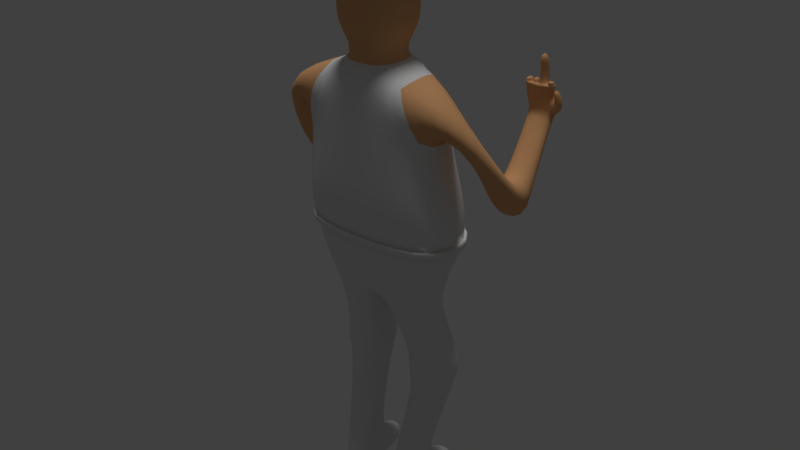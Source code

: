 # Source: Driver.blend  (saved by Blender 2.77.0; exported with 4.5.12 LTS)
import bpy
from mathutils import Matrix  # noqa: F401  (used for matrix-valued properties, if any)

bpy.ops.wm.read_factory_settings(use_empty=True)
scene = bpy.context.scene
scene.name = 'Scene'

# ---- collections
col_collection_1 = bpy.data.collections.new('Collection 1'); scene.collection.children.link(col_collection_1)

# ---- materials (node trees are filled in below, after node groups)
mat_material_001 = bpy.data.materials.new('Material.001')
mat_material_001.alpha_threshold = 0.0
mat_material_001.use_transparent_shadow = False
mat_material_001.roughness = 0.5
mat_material_001.specular_intensity = 0.0
mat_material_002 = bpy.data.materials.new('Material.002')
mat_material_002.alpha_threshold = 0.0
mat_material_002.use_transparent_shadow = False
mat_material_002.roughness = 0.5
mat_material_002.specular_intensity = 0.0
mat_face = bpy.data.materials.new('Face')
mat_face.alpha_threshold = 0.0
mat_face.use_transparent_shadow = False
mat_face.roughness = 0.5
mat_face.specular_intensity = 0.0
mat_skin = bpy.data.materials.new('Skin')
mat_skin.alpha_threshold = 0.0
mat_skin.use_transparent_shadow = False
mat_skin.diffuse_color = (0.8, 0.4252, 0.1952, 1.0)
mat_skin.roughness = 0.5
mat_skin.specular_intensity = 0.0

# ---- material node trees

# ---- world
world_world = bpy.data.worlds.new('World'); scene.world = world_world
world_world.color = (0.05088, 0.05088, 0.05088)
world_world.use_sun_shadow = False
world_world.sun_shadow_jitter_overblur = 0.0
world_world.cycles.sampling_method = 'MANUAL'

# ---- lights
light_hemi = bpy.data.lights.new('Hemi', 'SUN')
light_hemi.transmission_factor = 0.0
light_hemi.angle = 0.1993
light_hemi.energy = 1.0
light_hemi.shadow_buffer_clip_start = 0.5
light_hemi.shadow_soft_size = 0.1
light_hemi.shadow_cascade_max_distance = 1000.0

# ---- meshes
me_cube_001 = bpy.data.meshes.new('Cube.001')
me_cube_001.from_pydata([(-1.371, -0.4725, -0.2164), (-1.0, -0.4725, 1.0), (-1.126, 0.84, -0.2164), (-1.0, 0.4725, 1.0), (-1.065, 0.9155, -0.9196), (-1.31, -0.3867, -0.7813), (-0.8944, 0.6417, -1.386), (-1.14, -0.2931, -1.248), (-0.9319, 0.6492, -1.617), (-0.9319, -0.2435, -1.617), (-0.8004, 0.5824, -1.9), (-0.8004, -0.1483, -1.9), (-0.08681, 0.7012, -1.9), (-0.08681, -0.2671, -1.9), (-0.9885, 0.8067, -2.71), (-0.9885, 0.1953, -2.71), (-0.2748, 0.9255, -2.71), (-0.2748, 0.07649, -2.71), (-1.05, 0.8598, -2.954), (-1.05, 0.1421, -2.954), (-0.2128, 0.9992, -2.954), (-0.2128, 0.002712, -2.954), (-0.3333, 0.1461, -3.33), (-0.3333, 0.8559, -3.33), (-0.93, 0.7566, -3.33), (-0.93, 0.2454, -3.33), (-0.1887, -0.2891, -4.828), (-0.1887, 0.3174, -4.71), (-0.6985, 0.2326, -4.71), (-0.6985, -0.2042, -4.828), (-0.1887, -0.2891, -5.18), (-0.1887, 0.3174, -5.18), (-0.6985, 0.2326, -5.18), (-0.6985, -0.2042, -5.18), (-0.3489, 1.073, -4.814), (-0.7539, 0.9886, -4.814), (-0.3489, 1.073, -5.18), (-0.7539, 0.9886, -5.18), (-0.6087, -0.4725, 1.67), (-0.6087, 0.4725, 1.67), (-1.091, 0.2802, 1.438), (-1.58, -0.2802, 1.438), (-1.091, 0.2802, 0.9103), (-1.58, -0.2802, 0.9103), (-0.3428, -0.3149, 1.939), (-0.3428, 0.3149, 1.939), (-0.4568, -0.4613, 2.867), (-0.4568, 0.4613, 2.867), (-0.5361, -0.4613, 2.364), (-0.5361, 0.4613, 2.364), (-1.516, 0.7482, 0.3616), (-1.966, 0.8136, 0.3071), (-1.442, 0.8054, -0.1749), (-1.893, 0.8708, -0.2294), (-1.494, 0.5714, 0.4082), (-2.047, 0.6516, 0.3413), (-1.404, 0.6415, -0.2497), (-1.957, 0.7217, -0.3166), (-1.563, 0.4161, 0.3144), (-2.004, 0.4802, 0.2609), (-1.491, 0.4722, -0.2117), (-1.933, 0.5363, -0.2652), (-0.3715, 0.3149, 1.804), (-0.3715, -0.3149, 1.804), (-0.3742, -0.3881, 2.1), (-0.3742, 0.4606, 2.1), (-1.322, -0.4033, -0.6716), (-1.077, 0.9009, -0.783), (-1.105, 0.9416, -0.9401), (-1.39, -0.4139, -0.7801), (-1.403, -0.4313, -0.6532), (-1.119, 0.9263, -0.7821), (-0.4568, -0.4613, 3.007), (-0.4568, 0.4613, 3.007), (-0.3603, -0.4613, 3.342), (-0.3603, 0.4613, 3.342), (-0.5249, 0.4613, 2.867), (-0.5249, 0.4613, 3.007), (-0.3502, 0.9411, 2.926), (-0.3502, 0.9411, 2.786), (-0.5249, -0.6211, 2.867), (-0.5249, -0.6211, 3.007), (1.371, -0.4725, -0.2164), (1.0, -0.4725, 1.0), (1.126, 0.84, -0.2164), (1.0, 0.4725, 1.0), (0.0, -0.6176, -0.2164), (0.0, -0.6176, 1.0), (0.0, 0.9851, -0.2164), (0.0, 0.6176, 1.0), (1.065, 0.9155, -0.9196), (1.31, -0.3867, -0.7813), (0.0, 1.134, -0.9196), (0.0, -0.5054, -0.7813), (0.8944, 0.6417, -1.386), (1.14, -0.2931, -1.248), (0.0, 0.8601, -1.386), (0.0, -0.4118, -1.248), (0.9319, 0.6492, -1.617), (0.9319, -0.2435, -1.617), (0.0, 0.768, -1.617), (0.0, -0.3622, -1.617), (0.8004, 0.5824, -1.9), (0.8004, -0.1483, -1.9), (0.08681, 0.7012, -1.9), (0.08681, -0.2671, -1.9), (1.003, 0.7632, -2.718), (1.003, 0.1518, -2.718), (0.2889, 0.882, -2.718), (0.2889, 0.03299, -2.718), (1.065, 0.8163, -2.963), (1.065, 0.09862, -2.963), (0.2269, 0.9557, -2.963), (0.2269, -0.04079, -2.963), (0.3474, 0.1026, -3.338), (0.3474, 0.8124, -3.338), (0.9441, 0.7131, -3.338), (0.9441, 0.2019, -3.338), (0.1887, -0.2891, -4.828), (0.1887, 0.3174, -4.71), (0.6985, 0.2326, -4.71), (0.6985, -0.2042, -4.828), (0.1887, -0.2891, -5.18), (0.1887, 0.3174, -5.18), (0.6985, 0.2326, -5.18), (0.6985, -0.2042, -5.18), (0.3489, 1.073, -4.814), (0.7539, 0.9886, -4.814), (0.3489, 1.073, -5.18), (0.7539, 0.9886, -5.18), (0.6087, -0.4725, 1.67), (0.6087, 0.4725, 1.67), (0.0, 0.6176, 1.67), (0.0, -0.6176, 1.67), (1.58, -0.2802, 0.9103), (1.091, 0.2802, 0.9103), (1.58, -0.2802, 1.438), (1.091, 0.2802, 1.438), (0.3428, -0.3149, 1.939), (0.3428, 0.3149, 1.939), (0.0, 0.4117, 1.939), (0.0, -0.4117, 1.939), (0.4568, -0.4613, 2.867), (0.4568, 0.4613, 2.867), (0.0, 0.603, 2.867), (0.0, -0.603, 2.867), (0.0, -0.603, 2.364), (0.5361, -0.4613, 2.364), (0.5361, 0.4613, 2.364), (0.0, 0.603, 2.364), (1.933, 0.5363, -0.2652), (1.491, 0.4722, -0.2117), (2.004, 0.4802, 0.2609), (1.563, 0.4161, 0.3144), (1.957, 0.7217, -0.3166), (1.404, 0.6415, -0.2497), (2.047, 0.6516, 0.3413), (1.494, 0.5714, 0.4082), (1.893, 0.8708, -0.2294), (1.442, 0.8054, -0.1749), (1.966, 0.8136, 0.3071), (1.516, 0.7482, 0.3616), (1.783, 1.573, 0.9625), (1.388, 1.593, 0.9235), (1.783, 1.426, 0.9845), (1.388, 1.404, 0.9505), (1.807, 1.576, 1.037), (1.382, 1.595, 1.003), (1.808, 1.429, 1.063), (1.382, 1.407, 1.03), (1.818, 1.579, 1.145), (1.321, 1.599, 1.131), (1.818, 1.432, 1.167), (1.321, 1.411, 1.158), (1.692, 1.534, 1.363), (1.542, 1.538, 1.357), (1.692, 1.423, 1.371), (1.542, 1.414, 1.366), (0.3715, 0.3149, 1.804), (0.0, 0.4117, 1.804), (0.0, -0.4117, 1.804), (0.3715, -0.3149, 1.804), (0.0, -0.5074, 2.1), (0.3742, -0.3881, 2.1), (0.0, 0.5798, 2.1), (0.3742, 0.4606, 2.1), (1.322, -0.4033, -0.6716), (0.0, -0.5272, -0.6716), (0.0, 1.105, -0.783), (1.077, 0.9009, -0.783), (1.105, 0.9416, -0.9401), (1.39, -0.4139, -0.7801), (0.0, 1.169, -0.9401), (0.0, -0.5376, -0.7801), (1.403, -0.4313, -0.6532), (1.119, 0.9263, -0.7821), (0.0, -0.5603, -0.6532), (0.0, 1.139, -0.7821), (0.4568, -0.4613, 3.007), (0.4568, 0.4613, 3.007), (0.0, 0.603, 3.007), (0.0, -0.603, 3.007), (0.0, 1.083, 2.786), (0.0, -0.7628, 2.867), (0.0, 1.083, 2.926), (0.3603, -0.4613, 3.342), (0.3603, 0.4613, 3.342), (0.0, 0.603, 3.466), (0.0, -0.603, 3.466), (0.5249, 0.4613, 2.867), (0.5249, 0.4613, 3.007), (0.3502, 0.9411, 2.926), (0.3502, 0.9411, 2.786), (0.0, -0.7628, 3.007), (0.5249, -0.6211, 2.867), (0.5249, -0.6211, 3.007), (1.777, 1.543, 1.358), (1.348, 1.546, 1.35), (1.777, 1.406, 1.377), (1.348, 1.395, 1.371), (1.652, 1.541, 1.813), (1.538, 1.542, 1.808), (1.652, 1.404, 1.801), (1.538, 1.405, 1.796), (1.669, 1.577, 1.529), (1.662, 1.576, 1.573), (1.662, 1.431, 1.551), (1.669, 1.43, 1.531), (1.547, 1.577, 1.528), (1.54, 1.576, 1.572), (1.547, 1.43, 1.53), (1.54, 1.431, 1.55), (1.459, 1.543, 1.354), (1.459, 1.419, 1.369), (1.797, 1.565, 1.355), (1.797, 1.377, 1.382), (1.671, 1.552, 1.361), (1.671, 1.415, 1.373), (1.778, 1.518, 1.434), (1.778, 1.382, 1.454), (1.693, 1.509, 1.439), (1.693, 1.398, 1.447), (1.557, 1.415, 1.367), (1.557, 1.552, 1.356), (1.441, 1.542, 1.353), (1.441, 1.425, 1.369), (1.541, 1.412, 1.446), (1.541, 1.536, 1.438), (1.458, 1.541, 1.434), (1.458, 1.417, 1.449), (1.33, 1.377, 1.374), (1.33, 1.565, 1.347), (1.346, 1.4, 1.443), (1.346, 1.551, 1.422), (1.44, 1.43, 1.441), (1.44, 1.547, 1.425), (1.776, 1.593, 0.9404), (1.776, 1.405, 0.9673), (1.808, 1.408, 1.064), (1.808, 1.596, 1.037), (1.82, 1.6, 1.163), (1.82, 1.412, 1.19), (1.879, 1.575, 1.03), (1.879, 1.428, 1.056), (1.801, 1.573, 0.9555), (1.801, 1.425, 0.9775), (1.889, 1.578, 1.138), (1.889, 1.431, 1.16), (1.782, 1.539, 1.324), (1.782, 1.392, 1.346), (1.853, 1.538, 1.317), (1.853, 1.391, 1.339), (-1.783, 1.573, 0.9625), (-1.388, 1.593, 0.9235), (-1.783, 1.426, 0.9845), (-1.388, 1.404, 0.9505), (-1.807, 1.576, 1.037), (-1.382, 1.595, 1.003), (-1.808, 1.429, 1.063), (-1.382, 1.407, 1.03), (-1.818, 1.579, 1.145), (-1.321, 1.599, 1.131), (-1.818, 1.432, 1.167), (-1.321, 1.411, 1.158), (-1.692, 1.534, 1.363), (-1.542, 1.538, 1.357), (-1.692, 1.423, 1.371), (-1.542, 1.414, 1.366), (-1.777, 1.543, 1.358), (-1.348, 1.546, 1.35), (-1.777, 1.406, 1.377), (-1.348, 1.395, 1.371), (-1.652, 1.541, 1.813), (-1.538, 1.542, 1.808), (-1.652, 1.404, 1.801), (-1.538, 1.405, 1.796), (-1.669, 1.577, 1.529), (-1.662, 1.576, 1.573), (-1.662, 1.431, 1.551), (-1.669, 1.43, 1.531), (-1.547, 1.577, 1.528), (-1.54, 1.576, 1.572), (-1.547, 1.43, 1.53), (-1.54, 1.431, 1.55), (-1.459, 1.543, 1.354), (-1.459, 1.419, 1.369), (-1.797, 1.565, 1.355), (-1.797, 1.377, 1.382), (-1.671, 1.552, 1.361), (-1.671, 1.415, 1.373), (-1.778, 1.518, 1.434), (-1.778, 1.382, 1.454), (-1.693, 1.509, 1.439), (-1.693, 1.398, 1.447), (-1.557, 1.415, 1.367), (-1.557, 1.552, 1.356), (-1.441, 1.542, 1.353), (-1.441, 1.425, 1.369), (-1.541, 1.412, 1.446), (-1.541, 1.536, 1.438), (-1.458, 1.541, 1.434), (-1.458, 1.417, 1.449), (-1.33, 1.377, 1.374), (-1.33, 1.565, 1.347), (-1.346, 1.4, 1.443), (-1.346, 1.551, 1.422), (-1.44, 1.43, 1.441), (-1.44, 1.547, 1.425), (-1.776, 1.593, 0.9404), (-1.776, 1.405, 0.9673), (-1.808, 1.408, 1.064), (-1.808, 1.596, 1.037), (-1.82, 1.6, 1.163), (-1.82, 1.412, 1.19), (-1.879, 1.575, 1.03), (-1.879, 1.428, 1.056), (-1.801, 1.573, 0.9555), (-1.801, 1.425, 0.9775), (-1.889, 1.578, 1.138), (-1.889, 1.431, 1.16), (-1.782, 1.539, 1.324), (-1.782, 1.392, 1.346), (-1.853, 1.538, 1.317), (-1.853, 1.391, 1.339)], [], [(1, 3, 2, 0), (3, 89, 88, 2), (87, 1, 0, 86), (66, 67, 71, 70), (4, 92, 96, 6), (17, 15, 19, 21), (5, 93, 193, 69), (15, 14, 18, 19), (19, 18, 24, 25), (5, 4, 6, 7), (93, 5, 7, 97), (101, 9, 11, 13), (7, 6, 8, 9), (97, 7, 9, 101), (6, 96, 100, 8), (12, 13, 17, 16), (8, 100, 12, 10), (100, 101, 13, 12), (9, 8, 10, 11), (16, 17, 21, 20), (11, 10, 14, 15), (13, 11, 15, 17), (10, 12, 16, 14), (14, 16, 20, 18), (23, 22, 26, 27), (20, 21, 22, 23), (18, 20, 23, 24), (21, 19, 25, 22), (26, 29, 33, 30), (22, 25, 29, 26), (24, 23, 27, 28), (25, 24, 28, 29), (33, 32, 31, 30), (27, 31, 36, 34), (29, 28, 32, 33), (27, 26, 30, 31), (35, 34, 36, 37), (28, 27, 34, 35), (32, 28, 35, 37), (31, 32, 37, 36), (179, 62, 45, 140), (40, 42, 60, 58), (1, 87, 133, 38), (89, 3, 39, 132), (42, 43, 61, 60), (58, 60, 56, 54), (43, 41, 59, 61), (48, 146, 145, 46), (62, 63, 44, 45), (63, 180, 141, 44), (149, 49, 47, 144), (65, 64, 48, 49), (49, 48, 46, 47), (184, 65, 49, 149), (64, 182, 146, 48), (54, 56, 52, 50), (56, 57, 53, 52), (57, 55, 51, 53), (329, 328, 53, 51), (60, 61, 57, 56), (61, 59, 55, 57), (59, 58, 54, 55), (55, 54, 50, 51), (41, 40, 58, 59), (38, 133, 180, 63), (39, 38, 63, 62), (132, 39, 62, 179), (44, 141, 182, 64), (140, 45, 65, 184), (45, 44, 64, 65), (2, 88, 188, 67), (0, 2, 67, 66), (86, 0, 66, 187), (196, 70, 69, 193), (70, 71, 68, 69), (71, 197, 192, 68), (92, 4, 68, 192), (187, 66, 70, 196), (67, 188, 197, 71), (4, 5, 69, 68), (72, 201, 208, 74), (204, 78, 77, 73, 200), (47, 76, 79, 202, 144), (213, 81, 80, 203), (76, 80, 81, 77), (208, 207, 75, 74), (200, 73, 75, 207), (73, 72, 74, 75), (76, 77, 78, 79), (203, 80, 76, 47, 46, 145), (77, 81, 72, 73), (202, 79, 78, 204), (72, 81, 213, 201), (83, 82, 84, 85), (85, 84, 88, 89), (87, 86, 82, 83), (186, 194, 195, 189), (134, 150, 152, 136), (90, 94, 96, 92), (109, 113, 111, 107), (91, 191, 193, 93), (107, 111, 110, 106), (111, 117, 116, 110), (91, 95, 94, 90), (93, 97, 95, 91), (101, 105, 103, 99), (95, 99, 98, 94), (97, 101, 99, 95), (94, 98, 100, 96), (104, 108, 109, 105), (98, 102, 104, 100), (100, 104, 105, 101), (99, 103, 102, 98), (108, 112, 113, 109), (103, 107, 106, 102), (105, 109, 107, 103), (102, 106, 108, 104), (106, 110, 112, 108), (115, 119, 118, 114), (112, 115, 114, 113), (110, 116, 115, 112), (113, 114, 117, 111), (118, 122, 125, 121), (114, 118, 121, 117), (116, 120, 119, 115), (117, 121, 120, 116), (125, 122, 123, 124), (119, 126, 128, 123), (121, 125, 124, 120), (119, 123, 122, 118), (127, 129, 128, 126), (120, 127, 126, 119), (124, 129, 127, 120), (123, 128, 129, 124), (179, 140, 139, 178), (83, 134, 136, 130), (83, 130, 133, 87), (89, 132, 131, 85), (85, 135, 134, 83), (130, 136, 137, 131), (131, 137, 135, 85), (147, 142, 145, 146), (178, 139, 138, 181), (181, 138, 141, 180), (149, 144, 143, 148), (185, 148, 147, 183), (148, 143, 142, 147), (184, 149, 148, 185), (183, 147, 146, 182), (153, 157, 155, 151), (135, 151, 150, 134), (137, 153, 151, 135), (136, 152, 153, 137), (156, 160, 161, 157), (152, 156, 157, 153), (150, 154, 156, 152), (151, 155, 154, 150), (158, 256, 257, 160), (154, 158, 160, 156), (155, 159, 158, 154), (157, 161, 159, 155), (165, 169, 167, 163), (159, 163, 256, 158), (161, 165, 163, 159), (160, 257, 165, 161), (162, 166, 262, 264), (257, 258, 169, 165), (172, 168, 263, 267), (163, 167, 259, 256), (260, 234, 235, 261), (167, 171, 260, 259), (169, 173, 171, 167), (258, 261, 173, 169), (226, 225, 220, 222), (171, 251, 234, 260), (173, 250, 251, 171), (261, 235, 250, 173), (130, 181, 180, 133), (131, 178, 181, 130), (132, 179, 178, 131), (138, 183, 182, 141), (140, 184, 185, 139), (139, 185, 183, 138), (84, 189, 188, 88), (82, 186, 189, 84), (86, 187, 186, 82), (196, 193, 191, 194), (194, 191, 190, 195), (195, 190, 192, 197), (92, 192, 190, 90), (187, 196, 194, 186), (189, 195, 197, 188), (90, 190, 191, 91), (198, 205, 208, 201), (204, 200, 199, 210, 211), (143, 144, 202, 212, 209), (213, 203, 214, 215), (209, 210, 215, 214), (208, 205, 206, 207), (200, 207, 206, 199), (199, 206, 205, 198), (209, 212, 211, 210), (203, 145, 142, 143, 209, 214), (210, 199, 198, 215), (202, 204, 211, 212), (198, 201, 213, 215), (244, 245, 233, 232), (216, 174, 240, 238), (217, 219, 252, 253), (221, 223, 222, 220), (225, 229, 221, 220), (229, 231, 223, 221), (231, 226, 222, 223), (242, 237, 227, 230), (230, 227, 226, 231), (243, 242, 230, 228), (228, 230, 231, 229), (236, 243, 228, 224), (224, 228, 229, 225), (237, 236, 224, 227), (227, 224, 225, 226), (38, 41, 43, 1), (39, 40, 41, 38), (3, 42, 40, 39), (3, 1, 43, 42), (232, 233, 249, 248), (216, 218, 235, 234), (176, 174, 236, 237), (240, 241, 239, 238), (245, 219, 250, 233), (176, 218, 239, 241), (174, 176, 241, 240), (218, 216, 238, 239), (175, 177, 242, 243), (174, 216, 234, 236), (246, 247, 248, 249), (175, 232, 248, 247), (233, 177, 246, 249), (177, 175, 247, 246), (219, 217, 251, 250), (254, 255, 253, 252), (245, 244, 255, 254), (219, 245, 254, 252), (244, 217, 253, 255), (162, 164, 257, 256), (164, 168, 258, 257), (166, 162, 256, 259), (172, 170, 260, 261), (168, 172, 261, 258), (170, 166, 259, 260), (262, 266, 267, 263), (264, 262, 263, 265), (164, 162, 264, 265), (166, 170, 266, 262), (267, 266, 270, 271), (168, 164, 265, 263), (268, 269, 271, 270), (170, 172, 269, 268), (266, 170, 268, 270), (172, 267, 271, 269), (236, 234, 251, 232, 175, 243), (232, 251, 217, 244), (233, 250, 235, 237, 242, 177), (237, 235, 218, 176), (275, 273, 277, 279), (272, 336, 334, 276), (329, 275, 279, 330), (282, 339, 335, 278), (273, 328, 331, 277), (332, 333, 307, 306), (277, 331, 332, 281), (279, 277, 281, 283), (330, 279, 283, 333), (298, 294, 292, 297), (281, 332, 306, 323), (283, 281, 323, 322), (333, 283, 322, 307), (316, 304, 305, 317), (288, 310, 312, 284), (289, 325, 324, 291), (293, 292, 294, 295), (297, 292, 293, 301), (301, 293, 295, 303), (303, 295, 294, 298), (314, 302, 299, 309), (302, 303, 298, 299), (315, 300, 302, 314), (300, 301, 303, 302), (308, 296, 300, 315), (296, 297, 301, 300), (309, 299, 296, 308), (299, 298, 297, 296), (304, 320, 321, 305), (288, 306, 307, 290), (286, 309, 308, 284), (312, 310, 311, 313), (317, 305, 322, 291), (286, 313, 311, 290), (284, 312, 313, 286), (290, 311, 310, 288), (285, 315, 314, 287), (284, 308, 306, 288), (318, 321, 320, 319), (285, 319, 320, 304), (305, 321, 318, 287), (287, 318, 319, 285), (291, 322, 323, 289), (326, 324, 325, 327), (317, 326, 327, 316), (291, 324, 326, 317), (316, 327, 325, 289), (272, 328, 329, 274), (274, 329, 330, 278), (276, 331, 328, 272), (282, 333, 332, 280), (278, 330, 333, 282), (280, 332, 331, 276), (334, 335, 339, 338), (336, 337, 335, 334), (274, 337, 336, 272), (276, 334, 338, 280), (339, 343, 342, 338), (278, 335, 337, 274), (340, 342, 343, 341), (280, 340, 341, 282), (338, 342, 340, 280), (282, 341, 343, 339), (308, 315, 285, 304, 323, 306), (304, 316, 289, 323), (305, 287, 314, 309, 307, 322), (309, 286, 290, 307), (328, 273, 52, 53), (52, 273, 275, 50), (329, 51, 50, 275)])
me_cube_001.polygons.foreach_set('use_smooth', [True] * 334)
me_cube_001.polygons.foreach_set('material_index', [2, 2, 2, 0, 1, 1, 1, 1, 1, 1, 1, 1, 1, 1, 1, 1, 1, 1, 1, 1, 1, 1, 1, 1, 1, 1, 1, 1, 1, 1, 1, 1, 1, 1, 1, 1, 1, 1, 1, 1, 2, 3, 2, 2, 3, 3, 3, 3, 3, 3, 2, 3, 3, 2, 3, 3, 3, 3, 3, 3, 3, 3, 3, 3, 2, 2, 2, 3, 2, 3, 2, 2, 2, 0, 0, 0, 1, 0, 0, 1, 0, 0, 0, 0, 0, 0, 0, 0, 0, 0, 0, 0, 0, 2, 2, 2, 0, 3, 1, 1, 1, 1, 1, 1, 1, 1, 1, 1, 1, 1, 1, 1, 1, 1, 1, 1, 1, 1, 1, 1, 1, 1, 1, 1, 1, 1, 1, 1, 1, 1, 1, 1, 1, 1, 2, 3, 2, 2, 3, 3, 3, 3, 3, 3, 2, 3, 3, 2, 3, 3, 3, 3, 3, 3, 3, 3, 3, 3, 3, 3, 3, 3, 3, 3, 3, 3, 3, 3, 3, 3, 3, 3, 3, 3, 3, 3, 3, 2, 2, 2, 3, 2, 3, 2, 2, 2, 0, 0, 0, 1, 0, 0, 1, 0, 0, 0, 0, 0, 0, 0, 0, 0, 0, 0, 0, 0, 3, 3, 3, 3, 3, 3, 3, 3, 3, 3, 3, 3, 3, 3, 3, 3, 3, 3, 3, 3, 3, 3, 3, 3, 3, 3, 3, 3, 3, 3, 3, 3, 3, 3, 3, 3, 3, 3, 3, 3, 3, 3, 3, 3, 3, 3, 3, 3, 3, 3, 3, 3, 3, 3, 3, 3, 3, 3, 3, 3, 3, 3, 3, 3, 3, 3, 3, 3, 3, 3, 3, 3, 3, 3, 3, 3, 3, 3, 3, 3, 3, 3, 3, 3, 3, 3, 3, 3, 3, 3, 3, 3, 3, 3, 3, 3, 3, 3, 3, 3, 3, 3, 3, 3, 3, 3, 3, 3, 3, 3, 3, 3, 3, 3, 3, 3, 3, 3, 3, 3, 3, 3, 3, 3, 3, 3, 3, 3])
_k = {(4, 5): 1.0, (4, 92): 1.0, (5, 93): 1.0, (27, 28): 0.86667, (46, 47): 1.0, (47, 144): 1.0, (46, 145): 1.0, (67, 188): 1.0, (66, 67): 1.0, (66, 187): 1.0, (90, 91): 1.0, (90, 92): 1.0, (91, 93): 1.0, (119, 120): 0.86667, (142, 143): 1.0, (143, 144): 1.0, (142, 145): 1.0, (188, 189): 1.0, (186, 189): 1.0, (186, 187): 1.0}
me_cube_001.attributes.new('crease_edge', 'FLOAT', 'EDGE').data.foreach_set('value', [_k.get((min(e.vertices), max(e.vertices)), 0.0) for e in me_cube_001.edges])
_uv = me_cube_001.uv_layers.new(name='UVMap')
_uv.uv.foreach_set('vector', [0.8483, 0.3694, 0.7262, 0.3694, 0.6794, 0.1175, 0.8536, 0.1138, 1.03, 0.2657, 0.7878, 0.2638, 0.7862, 0.08069, 1.059, 0.08261, 0.7734, 0.2893, 0.613, 0.2884, 0.5535, 0.07227, 0.7734, 0.0732, -0.04784, 1.186, -0.8291, 1.1, -0.8291, 1.1, -0.04784, 1.186, -1.19, -0.6718, -0.4653, -0.6358, -0.5436, -0.3324, -1.158, -0.3634, -2.245, -0.8307, -2.728, -0.8299, -2.762, -0.9894, -2.195, -0.9903, -3.051, 0.7109, -2.176, 0.7043, -2.176, 0.7043, -3.051, 0.7109, -1.296, -0.799, -1.704, -0.8163, -1.732, -0.9771, -1.252, -0.9567, -1.252, -0.9567, -1.732, -0.9771, -1.653, -1.231, -1.312, -1.216, -1.294, 0.7615, -2.162, 0.6186, -1.905, 0.3089, -1.282, 0.4413, -2.176, 0.7043, -3.051, 0.7109, -2.939, 0.3983, -2.176, 0.3934, -2.176, 0.1478, -2.803, 0.1507, -2.728, -0.04452, -2.245, -0.04525, -1.282, 0.4413, -1.905, 0.3089, -1.79, 0.1623, -1.274, 0.1842, -2.176, 0.3934, -2.939, 0.3983, -2.803, 0.1507, -2.176, 0.1478, -1.158, -0.3634, -0.5436, -0.3324, -0.5958, -0.1844, -1.218, -0.2143, 0.9531, -2.146, 1.516, -2.2, 1.593, -1.416, 1.03, -1.362, -1.218, -0.2143, -0.5958, -0.1844, -0.6728, 0.0007311, -1.154, -0.02276, 0.8942, -2.333, 1.565, -2.397, 1.516, -2.2, 0.9531, -2.146, -1.274, 0.1842, -1.79, 0.1623, -1.739, -0.03183, -1.331, -0.01447, 1.03, -1.362, 1.593, -1.416, 1.661, -1.26, 0.9997, -1.197, -1.331, -0.01447, -1.739, -0.03183, -1.704, -0.8163, -1.296, -0.799, -2.245, -0.04525, -2.728, -0.04452, -2.728, -0.8299, -2.245, -0.8307, -1.154, -0.02276, -0.6728, 0.0007311, -0.7127, 0.7876, -1.194, 0.7641, -1.194, 0.7641, -0.7127, 0.7876, -0.6685, 0.9543, -1.233, 0.9267, 1.114, -0.9527, 1.585, -0.9977, 1.638, -0.08207, 1.228, -0.1223, 0.9997, -1.197, 1.661, -1.26, 1.585, -0.9977, 1.114, -0.9527, -1.233, 0.9267, -0.6685, 0.9543, -0.7833, 1.198, -1.185, 1.179, -2.195, -0.9903, -2.762, -0.9894, -2.696, -1.246, -2.291, -1.247, -2.326, -2.162, -2.672, -2.162, -2.672, -2.396, -2.326, -2.397, -2.291, -1.247, -2.696, -1.246, -2.672, -2.162, -2.326, -2.162, -1.185, 1.179, -0.7833, 1.198, -0.8626, 2.032, -1.206, 2.015, -1.312, -1.216, -1.653, -1.231, -1.592, -2.066, -1.297, -2.132, 0.7104, 0.1775, 0.6969, 0.4692, 0.354, 0.5101, 0.3728, 0.1051, 1.228, -0.1223, 1.259, 0.1903, 0.7496, 0.2428, 0.7258, -0.0008491, -1.297, -2.132, -1.592, -2.066, -1.578, -2.378, -1.286, -2.366, 1.228, -0.1223, 1.638, -0.08207, 1.661, 0.1518, 1.259, 0.1903, -1.299, 1.932, -1.299, 2.208, -1.544, 2.208, -1.544, 1.932, 1.515, 2.527, 1.17, 2.527, 1.197, 2.009, 1.472, 2.021, -1.578, -2.378, -1.592, -2.066, -2.093, -2.153, -2.082, -2.397, 0.354, 0.5101, 0.6969, 0.4692, 0.7104, 0.9756, 0.4375, 1.02, 0.7617, 0.4079, 0.8843, 0.4071, 0.8748, 0.4514, 0.7617, 0.4523, 0.447, 0.4725, 0.4949, 0.6308, 0.447, 0.9868, 0.3811, 0.8494, 0.613, 0.2884, 0.7734, 0.2893, 0.7734, 0.4084, 0.6758, 0.4075, 0.7878, 0.2638, 1.03, 0.2657, 0.9352, 0.364, 0.7874, 0.3621, 0.3758, 1.016, 0.5201, 1.052, 0.5201, 1.435, 0.396, 1.381, 0.7426, 0.5589, 0.7426, 0.7615, 0.6788, 0.7866, 0.6788, 0.5332, 0.4689, 0.2452, 0.5708, 0.2077, 0.5708, 0.3372, 0.4698, 0.3755, 0.5364, 0.2464, 0.2617, 0.2273, 0.2686, 0.0, 0.5036, 0.01911, 0.6099, 0.5024, 0.9264, 0.5024, 0.9264, 0.5663, 0.6099, 0.5663, 0.4531, 0.5187, 0.2628, 0.5057, 0.2647, 0.4451, 0.4405, 0.4582, 0.7617, 0.5945, 0.9386, 0.5933, 0.9125, 0.7596, 0.7617, 0.7609, 0.5368, 0.6414, 0.9632, 0.6414, 1.0, 0.761, 0.5364, 0.761, 0.5364, 0.761, 1.0, 0.761, 1.0, 1.0, 0.5364, 1.0, 0.7617, 0.5072, 0.8852, 0.5061, 0.9386, 0.5933, 0.7617, 0.5945, 0.4551, 0.3754, 0.2625, 0.3593, 0.2617, 0.2273, 0.5364, 0.2464, 1.189, 0.6111, 1.322, 0.4613, 1.349, 0.5086, 1.241, 0.6307, -0.2678, 1.446, -0.2678, 1.275, -0.225, 1.288, -0.225, 1.427, 0.9543, 0.2124, 0.9543, 0.452, 0.9032, 0.418, 0.9032, 0.2226, 0.815, 0.5324, 0.8751, 0.5113, 0.8751, 0.9979, 0.7725, 0.8232, 0.7444, 0.8079, 0.7444, 0.9786, 0.6788, 1.0, 0.6788, 0.7866, 0.03254, 0.8713, 0.1566, 0.7188, 0.22, 0.7438, 0.06488, 0.9346, 0.9687, 0.02104, 0.9687, 0.1909, 0.9032, 0.2124, 0.9032, 0.0, -0.4777, 1.446, -0.4777, 1.275, -0.4248, 1.29, -0.4248, 1.429, 0.7725, 0.5332, 0.5192, 0.4932, 0.6541, 0.05089, 0.7725, 0.0, 0.6758, 0.4075, 0.7734, 0.4084, 0.7734, 0.4309, 0.7139, 0.4303, 0.22, 0.3214, 0.5192, 0.3861, 0.4424, 0.4725, 0.243, 0.4294, 0.751, 0.2693, 0.871, 0.3591, 0.8242, 0.5092, 0.751, 0.4494, 0.4405, 0.4582, 0.2647, 0.4451, 0.2625, 0.3593, 0.4551, 0.3754, 0.7617, 0.4523, 0.8748, 0.4514, 0.8852, 0.5061, 0.7617, 0.5072, 0.6099, 0.5663, 0.9264, 0.5663, 0.9632, 0.6414, 0.5368, 0.6414, 1.059, 0.08261, 0.7862, 0.08069, 0.7858, -0.003931, 1.047, -0.001228, 0.8536, 0.1138, 0.6794, 0.1175, 0.6698, 0.001743, 0.8431, 0.02094, 0.7734, 0.0732, 0.5535, 0.07227, 0.5614, -0.009037, 0.7734, -0.008242, -0.8488, 1.136, -1.651, 1.141, -1.638, 0.9707, -0.8549, 0.9647, -0.04784, 1.186, -0.8291, 1.1, -0.8427, 0.8881, -0.06633, 1.016, 0.01404, -0.4768, 0.6737, -0.4446, 0.6744, -0.2334, 0.02673, -0.2655, -0.4653, -0.6358, -1.19, -0.6718, -1.19, -0.6718, -0.4653, -0.6358, -0.8488, 1.136, -1.651, 1.141, -1.651, 1.141, -0.8488, 1.136, 0.01404, -0.4768, 0.6737, -0.4446, 0.6737, -0.4446, 0.01404, -0.4768, -2.162, 0.6186, -1.294, 0.7615, -1.294, 0.7615, -2.162, 0.6186, 1.453, 1.996, 1.737, 1.998, 1.737, 1.998, 1.453, 1.996, 2.535, 0.5521, 2.808, 0.6372, 2.808, 0.6372, 2.808, 0.6372, 2.535, 0.5521, 1.693, 2.74, 1.693, 2.74, 1.693, 2.74, 1.407, 2.74, 1.407, 2.74, 1.737, 1.998, 1.453, 1.996, 1.453, 1.996, 1.737, 1.998, -0.29, 2.062, -0.8411, 2.062, -0.8411, 2.062, -0.29, 2.062, 2.535, 1.273, 2.535, 0.5521, 2.808, 0.6372, 2.808, 1.188, 2.535, 0.5521, 2.808, 0.6372, 2.808, 0.6372, 2.535, 0.5521, -0.29, 2.062, -0.8411, 2.062, -0.8411, 2.062, -0.29, 2.062, -0.29, 2.062, -0.29, 2.062, -0.29, 2.062, -0.29, 2.062, 1.737, 1.998, -0.8411, 2.062, -0.29, 2.062, -0.29, 2.062, 1.453, 1.996, 1.737, 1.998, -0.29, 2.062, -0.8411, 2.062, -0.8411, 2.062, -0.29, 2.062, 1.407, 2.74, 1.693, 2.74, 1.693, 2.74, 1.407, 2.74, -0.8411, 2.062, -0.8411, 2.062, 1.737, 1.998, 1.737, 1.998, 0.7373, 0.2882, 0.7313, 0.1455, 0.9259, 0.1475, 0.8737, 0.2882, 0.5473, 0.2657, 0.5154, 0.08261, 0.7862, 0.08069, 0.7878, 0.2638, 0.7734, 0.2893, 0.7734, 0.0732, 0.9934, 0.07227, 0.9338, 0.2884, -0.04784, 1.186, -0.04784, 1.186, -0.8291, 1.1, -0.8291, 1.1, -0.167, 1.271, -0.5118, 1.012, -0.3517, 1.034, -0.006936, 1.275, -1.19, -0.6718, -1.158, -0.3634, -0.5436, -0.3324, -0.4653, -0.6358, -2.245, -0.8307, -2.195, -0.9903, -2.762, -0.9894, -2.728, -0.8299, -3.051, 0.7109, -3.051, 0.7109, -2.176, 0.7043, -2.176, 0.7043, -1.296, -0.799, -1.252, -0.9567, -1.732, -0.9771, -1.704, -0.8163, -1.252, -0.9567, -1.312, -1.216, -1.653, -1.231, -1.732, -0.9771, -1.294, 0.7615, -1.282, 0.4413, -1.905, 0.3089, -2.162, 0.6186, -2.176, 0.7043, -2.176, 0.3934, -2.939, 0.3983, -3.051, 0.7109, -2.176, 0.1478, -2.245, -0.04525, -2.728, -0.04452, -2.803, 0.1507, -1.282, 0.4413, -1.274, 0.1842, -1.79, 0.1623, -1.905, 0.3089, -2.176, 0.3934, -2.176, 0.1478, -2.803, 0.1507, -2.939, 0.3983, -1.158, -0.3634, -1.218, -0.2143, -0.5958, -0.1844, -0.5436, -0.3324, 0.9531, -2.146, 1.03, -1.362, 1.593, -1.416, 1.516, -2.2, -1.218, -0.2143, -1.154, -0.02276, -0.6728, 0.0007311, -0.5958, -0.1844, 0.8942, -2.333, 0.9531, -2.146, 1.516, -2.2, 1.565, -2.397, -1.274, 0.1842, -1.331, -0.01447, -1.739, -0.03183, -1.79, 0.1623, 1.03, -1.362, 0.9997, -1.197, 1.661, -1.26, 1.593, -1.416, -1.331, -0.01447, -1.296, -0.799, -1.704, -0.8163, -1.739, -0.03183, -2.245, -0.04525, -2.245, -0.8307, -2.728, -0.8299, -2.728, -0.04452, -1.154, -0.02276, -1.194, 0.7641, -0.7127, 0.7876, -0.6728, 0.0007311, -1.194, 0.7641, -1.233, 0.9267, -0.6685, 0.9543, -0.7127, 0.7876, 1.114, -0.9527, 1.228, -0.1223, 1.638, -0.08207, 1.585, -0.9977, 0.9997, -1.197, 1.114, -0.9527, 1.585, -0.9977, 1.661, -1.26, -1.233, 0.9267, -1.185, 1.179, -0.7833, 1.198, -0.6685, 0.9543, -2.195, -0.9903, -2.291, -1.247, -2.696, -1.246, -2.762, -0.9894, -2.326, -2.162, -2.326, -2.397, -2.672, -2.396, -2.672, -2.162, -2.291, -1.247, -2.326, -2.162, -2.672, -2.162, -2.696, -1.246, -1.185, 1.179, -1.206, 2.015, -0.8626, 2.032, -0.7833, 1.198, -1.312, -1.216, -1.297, -2.132, -1.592, -2.066, -1.653, -1.231, 0.7104, 0.1775, 0.3728, 0.1051, 0.354, 0.5101, 0.6969, 0.4692, 1.228, -0.1223, 0.7258, -0.0008491, 0.7496, 0.2428, 1.259, 0.1903, -1.297, -2.132, -1.286, -2.366, -1.578, -2.378, -1.592, -2.066, 1.228, -0.1223, 1.259, 0.1903, 1.661, 0.1518, 1.638, -0.08207, -1.299, 1.932, -1.544, 1.932, -1.544, 2.208, -1.299, 2.208, 1.515, 2.527, 1.472, 2.021, 1.197, 2.009, 1.17, 2.527, -1.578, -2.378, -2.082, -2.397, -2.093, -2.153, -1.592, -2.066, 0.354, 0.5101, 0.4375, 1.02, 0.7104, 0.9756, 0.6969, 0.4692, 0.7617, 0.4079, 0.7617, 0.4523, 0.6486, 0.4514, 0.6391, 0.4071, 0.4366, 0.2625, 0.4658, 0.4397, 0.3055, 0.4397, 0.2331, 0.143, 0.9338, 0.2884, 0.8711, 0.4075, 0.7734, 0.4084, 0.7734, 0.2893, 0.7878, 0.2638, 0.7874, 0.3621, 0.6414, 0.364, 0.5473, 0.2657, 1.498, 1.307, 1.47, 1.254, 1.321, 1.085, 1.498, 1.022, 1.227, 0.1407, 1.102, 0.4165, 0.9681, 0.2335, 0.9476, 0.07808, 0.2316, 0.2726, 0.1653, 0.4198, 0.005351, 0.4198, 0.02843, 0.3921, 0.0, 0.2464, 0.04649, 0.01911, 0.2686, 0.0, 0.2617, 0.2273, 0.9264, 0.0, 0.9264, 0.06169, 0.6099, 0.06169, 0.6099, 0.0, 0.08142, 0.5187, 0.0976, 0.4582, 0.2647, 0.4451, 0.2628, 0.5057, 0.7617, 0.5945, 0.7617, 0.7609, 0.611, 0.7596, 0.5848, 0.5933, 0.9996, 0.1389, 1.0, 0.2696, 0.5364, 0.2696, 0.5732, 0.1389, 1.0, 0.2696, 1.0, 0.5024, 0.5364, 0.5024, 0.5364, 0.2696, 0.7617, 0.5072, 0.7617, 0.5945, 0.5848, 0.5933, 0.6382, 0.5061, 0.08075, 0.3754, 0.0, 0.2464, 0.2617, 0.2273, 0.2625, 0.3593, -0.006936, 1.162, 0.01424, 1.11, 0.147, 1.26, 0.09922, 1.282, 0.2316, 1.435, 0.2518, 1.07, 0.3758, 1.016, 0.3758, 1.398, 0.1653, 0.4198, -0.1781, 0.564, -0.3388, 0.5421, 0.005351, 0.4198, 0.1773, 0.5693, -0.1957, 0.6989, -0.1781, 0.564, 0.1653, 0.4198, -0.377, 1.275, -0.324, 1.292, -0.324, 1.431, -0.377, 1.446, -0.4248, 1.295, -0.377, 1.275, -0.377, 1.446, -0.4248, 1.432, -0.5118, 1.012, -0.5255, 0.9549, -0.3253, 0.982, -0.3517, 1.034, -0.1259, 1.428, -0.1821, 1.446, -0.1821, 1.275, -0.1259, 1.292, -0.4987, 0.91, -0.1393, 0.6991, -0.1327, 0.7569, -0.3354, 0.9321, -0.5255, 0.9549, -0.4987, 0.91, -0.3354, 0.9321, -0.3253, 0.982, -0.1821, 1.446, -0.225, 1.427, -0.225, 1.288, -0.1821, 1.275, 0.01424, 1.11, 0.06635, 1.091, 0.1746, 1.213, 0.147, 1.26, 0.1233, 0.8265, 0.1098, 0.8063, 0.1611, 0.7795, 0.1746, 0.7997, 1.327, -0.07703, 1.327, -0.3951, 1.445, -0.3938, 1.462, -0.05149, 0.06635, 1.091, 0.1233, 0.8265, 0.1746, 0.7997, 0.1746, 1.213, 1.321, 1.022, 1.295, 1.225, 1.178, 1.238, 1.189, 1.061, 0.09683, 1.284, 0.08931, 1.307, 0.06757, 1.304, 0.09111, 1.282, 1.295, 1.225, 1.309, 1.252, 1.18, 1.263, 1.178, 1.238, 0.1511, 1.337, 0.1541, 1.369, 0.1323, 1.371, 0.1293, 1.339, 1.327, -0.3951, 1.327, -0.4194, 1.457, -0.4224, 1.445, -0.3938, -0.07104, 0.6989, -0.01353, 0.7112, -0.006936, 0.769, -0.06445, 0.7567, 1.327, -0.4194, 1.31, -0.4591, 1.462, -0.4607, 1.457, -0.4224, 0.1098, 0.8063, 0.08772, 0.7732, 0.139, 0.7464, 0.1611, 0.7795, 1.309, 1.252, 1.319, 1.29, 1.168, 1.304, 1.18, 1.263, 0.2189, 1.192, 0.1748, 1.186, 0.1833, 1.113, 0.2251, 1.115, 1.31, -0.4591, 1.317, -0.5255, 1.459, -0.5201, 1.462, -0.4607, 0.08772, 0.7732, 0.04109, 0.7257, 0.09239, 0.6989, 0.139, 0.7464, 1.319, 1.29, 1.321, 1.349, 1.181, 1.369, 1.168, 1.304, 0.8711, 0.4075, 0.833, 0.4303, 0.7734, 0.4309, 0.7734, 0.4084, 0.9476, 0.07808, 1.013, 0.01841, 1.199, 0.06017, 1.227, 0.1407, 0.751, 0.2693, 0.751, 0.4494, 0.6778, 0.5092, 0.631, 0.3591, 0.0976, 0.4582, 0.08075, 0.3754, 0.2625, 0.3593, 0.2647, 0.4451, 0.7617, 0.4523, 0.7617, 0.5072, 0.6382, 0.5061, 0.6486, 0.4514, 0.9264, 0.06169, 0.9996, 0.1389, 0.5732, 0.1389, 0.6099, 0.06169, 0.5154, 0.08261, 0.5272, -0.001228, 0.7858, -0.003931, 0.7862, 0.08069, 0.7313, 0.1455, 0.7431, 0.09363, 0.9366, 0.08291, 0.9259, 0.1475, 0.7734, 0.0732, 0.7734, -0.008242, 0.9855, -0.009037, 0.9934, 0.07227, -0.8488, 1.136, -0.8549, 0.9647, -1.638, 0.9707, -1.651, 1.141, -0.04784, 1.186, -0.06633, 1.016, -0.8427, 0.8881, -0.8291, 1.1, 0.01404, -0.4768, 0.02673, -0.2655, 0.6744, -0.2334, 0.6737, -0.4446, -0.4653, -0.6358, -0.4653, -0.6358, -1.19, -0.6718, -1.19, -0.6718, -0.8488, 1.136, -0.8488, 1.136, -1.651, 1.141, -1.651, 1.141, 0.01404, -0.4768, 0.01404, -0.4768, 0.6737, -0.4446, 0.6737, -0.4446, -2.162, 0.6186, -2.162, 0.6186, -1.294, 0.7615, -1.294, 0.7615, 1.453, 1.996, 1.453, 1.996, 1.737, 1.998, 1.737, 1.998, 2.535, 0.5521, 2.535, 0.5521, 2.808, 0.6372, 2.808, 0.6372, 2.808, 0.6372, 1.693, 2.74, 1.407, 2.74, 1.407, 2.74, 1.693, 2.74, 1.693, 2.74, 1.737, 1.998, 1.737, 1.998, 1.453, 1.996, 1.453, 1.996, -0.29, 2.062, -0.29, 2.062, -0.8411, 2.062, -0.8411, 2.062, 2.535, 1.273, 2.808, 1.188, 2.808, 0.6372, 2.535, 0.5521, 2.535, 0.5521, 2.535, 0.5521, 2.808, 0.6372, 2.808, 0.6372, -0.29, 2.062, -0.29, 2.062, -0.8411, 2.062, -0.8411, 2.062, -0.29, 2.062, -0.29, 2.062, -0.29, 2.062, -0.29, 2.062, 1.737, 1.998, 1.737, 1.998, 1.453, 1.996, -0.29, 2.062, -0.29, 2.062, -0.8411, 2.062, -0.29, 2.062, -0.29, 2.062, -0.8411, 2.062, -0.8411, 2.062, 1.407, 2.74, 1.407, 2.74, 1.693, 2.74, 1.693, 2.74, -0.8411, 2.062, 1.737, 1.998, 1.737, 1.998, -0.8411, 2.062, 0.7244, 1.267, 0.6887, 1.267, 0.6866, 1.262, 0.7246, 1.262, 1.411, 0.8108, 1.411, 0.8368, 1.388, 0.8379, 1.388, 0.8119, 0.5896, 1.411, 0.5896, 1.364, 0.6114, 1.363, 0.6114, 1.409, 0.5896, 1.363, 0.5896, 1.404, 0.5548, 1.404, 0.5548, 1.363, 1.386, 0.937, 1.349, 0.9351, 1.353, 0.8627, 1.388, 0.8631, 0.1747, 0.765, 0.2188, 0.7591, 0.225, 0.8345, 0.1833, 0.8371, 0.03184, 1.357, -0.005165, 1.359, -0.005657, 1.282, 0.02912, 1.282, 0.02932, 1.413, -0.005459, 1.413, -0.006936, 1.365, 0.03007, 1.363, 0.03007, 1.363, -0.006936, 1.365, -0.005165, 1.359, 0.03184, 1.357, 0.1834, 0.6989, 0.225, 0.7033, 0.2192, 0.753, 0.1746, 0.7513, 0.1746, 0.7513, 0.2192, 0.753, 0.2188, 0.7591, 0.1747, 0.765, 1.385, 1.001, 1.351, 1.001, 1.351, 0.9487, 1.388, 0.9506, 1.388, 0.9506, 1.351, 0.9487, 1.349, 0.9351, 1.386, 0.937, 0.2251, 1.246, 0.1835, 1.25, 0.1746, 1.199, 0.2192, 1.198, 0.2192, 1.198, 0.1746, 1.199, 0.1748, 1.186, 0.2189, 1.192, 0.423, 0.1594, 0.5708, 0.2077, 0.4689, 0.2452, 0.3548, 0.2161, 0.22, 0.3214, 0.3293, 0.1402, 0.5192, 0.0, 0.5192, 0.3861, 1.0, 0.8059, 0.9478, 0.8515, 0.8751, 0.68, 1.0, 0.5113, 1.526, 0.4397, 1.526, 0.7243, 1.349, 0.6618, 1.498, 0.4931, 1.192, 1.369, 1.192, 1.407, 1.168, 1.411, 1.168, 1.373, 0.7245, 1.165, 0.6828, 1.165, 0.6737, 1.158, 0.7314, 1.159, 0.688, 1.191, 0.7217, 1.191, 0.7273, 1.197, 0.6854, 1.197, 0.716, 1.387, 0.716, 1.353, 0.7418, 1.348, 0.7418, 1.39, 0.6887, 1.267, 0.6794, 1.296, 0.6737, 1.301, 0.6866, 1.262, 0.716, 1.418, 0.716, 1.392, 0.7393, 1.39, 0.7393, 1.416, 0.6737, 1.417, 0.6737, 1.383, 0.6963, 1.374, 0.6963, 1.408, 1.364, 1.349, 1.364, 1.307, 1.386, 1.318, 1.386, 1.36, 0.7231, 1.236, 0.6854, 1.236, 0.6855, 1.232, 0.7273, 1.232, 0.7217, 1.191, 0.7245, 1.165, 0.7314, 1.159, 0.7273, 1.197, 1.192, 1.409, 1.192, 1.371, 1.217, 1.369, 1.217, 1.407, 0.05623, 1.395, 0.05623, 1.421, 0.03185, 1.42, 0.03184, 1.395, 0.1212, 1.395, 0.1212, 1.421, 0.09684, 1.42, 0.09683, 1.395, 1.286, 1.407, 1.286, 1.369, 1.31, 1.371, 1.31, 1.409, 0.6794, 1.296, 0.7257, 1.296, 0.7314, 1.301, 0.6737, 1.301, 0.716, 1.338, 0.716, 1.302, 0.7445, 1.301, 0.7445, 1.348, -0.03617, 1.41, -0.03617, 1.374, -0.01439, 1.376, -0.01439, 1.412, 1.388, 0.7825, 1.388, 0.754, 1.409, 0.7549, 1.409, 0.7836, 1.388, 0.8955, 1.388, 0.867, 1.409, 0.8673, 1.409, 0.896, -0.1327, 0.7054, -0.1272, 0.7506, -0.1327, 0.7569, -0.1393, 0.6991, -0.1272, 0.7506, -0.1031, 0.7505, -0.1031, 0.7568, -0.1327, 0.7569, -0.1096, 0.7054, -0.1327, 0.7054, -0.1393, 0.6991, -0.1097, 0.6991, -0.07132, 0.7504, -0.07675, 0.7053, -0.07104, 0.6989, -0.06445, 0.7567, -0.1031, 0.7505, -0.07132, 0.7504, -0.06445, 0.7567, -0.1031, 0.7568, -0.07675, 0.7053, -0.1096, 0.7054, -0.1097, 0.6991, -0.07104, 0.6989, -0.1217, 1.374, -0.1259, 1.341, -0.08196, 1.33, -0.07796, 1.362, -0.1189, 1.397, -0.1217, 1.374, -0.07796, 1.362, -0.07494, 1.387, 0.225, 0.7901, 0.225, 0.7446, 0.2308, 0.7445, 0.2308, 0.79, 0.08931, 1.307, 0.08607, 1.339, 0.06434, 1.337, 0.06757, 1.304, -0.08196, 1.33, -0.1259, 1.341, -0.1189, 1.286, -0.07494, 1.275, 0.1541, 1.369, 0.1618, 1.392, 0.1561, 1.395, 0.1323, 1.371, 1.264, 1.369, 1.264, 1.414, 1.242, 1.415, 1.242, 1.369, 0.6737, 1.301, 0.716, 1.318, 0.716, 1.374, 0.6737, 1.358, 0.06434, 1.337, 0.08607, 1.339, 0.09683, 1.395, 0.07509, 1.393, 0.1511, 1.337, 0.1293, 1.339, 0.1401, 1.284, 0.1618, 1.282, 0.7273, 1.197, 0.7314, 1.159, 0.7314, 1.301, 0.7246, 1.262, 0.7231, 1.236, 0.7273, 1.232, 0.7246, 1.262, 0.7314, 1.301, 0.7257, 1.296, 0.7244, 1.267, 0.6866, 1.262, 0.6737, 1.301, 0.6737, 1.158, 0.6854, 1.197, 0.6855, 1.232, 0.6854, 1.236, 0.6854, 1.197, 0.6737, 1.158, 0.6828, 1.165, 0.688, 1.191, 1.298, 0.8949, 1.349, 0.9217, 1.336, 0.9419, 1.285, 0.9151, 0.06434, 1.393, 0.05861, 1.395, 0.03508, 1.372, 0.05681, 1.37, 0.6475, 1.16, 0.5303, 1.147, 0.5324, 1.122, 0.6615, 1.133, 0.1186, 1.34, 0.09683, 1.337, 0.09984, 1.306, 0.1216, 1.308, 1.327, 0.2922, 1.445, 0.2908, 1.457, 0.3194, 1.327, 0.3164, 0.6861, 1.016, 0.6927, 0.958, 0.7502, 0.9457, 0.7436, 1.003, 1.327, 0.3164, 1.457, 0.3194, 1.462, 0.3577, 1.31, 0.3561, 1.285, 0.9151, 1.336, 0.9419, 1.314, 0.9749, 1.262, 0.9481, 0.6615, 1.133, 0.5324, 1.122, 0.5201, 1.081, 0.6712, 1.095, 0.2189, 1.034, 0.2251, 1.11, 0.1833, 1.113, 0.1748, 1.04, 1.31, 0.3561, 1.462, 0.3577, 1.459, 0.4171, 1.317, 0.4226, 1.262, 0.9481, 1.314, 0.9749, 1.267, 1.022, 1.216, 0.9956, 0.6712, 1.095, 0.5201, 1.081, 0.5333, 1.016, 0.6737, 1.036, 0.6807, 1.125, 0.6806, 1.119, 0.7186, 1.119, 0.7165, 1.125, 1.411, 0.8108, 1.388, 0.8097, 1.388, 0.7836, 1.411, 0.7847, 0.6114, 1.363, 0.6332, 1.364, 0.6332, 1.411, 0.6114, 1.409, 0.5548, 1.404, 0.5201, 1.404, 0.5201, 1.363, 0.5548, 1.363, 1.386, 0.7884, 1.388, 0.8623, 1.353, 0.8627, 1.349, 0.7903, 0.1747, 0.9092, 0.1833, 0.8371, 0.225, 0.8397, 0.2188, 0.9151, -0.07494, 1.351, -0.07223, 1.275, -0.03745, 1.275, -0.03794, 1.352, -0.07243, 1.406, -0.07317, 1.357, -0.03617, 1.358, -0.03764, 1.406, -0.07317, 1.357, -0.07494, 1.351, -0.03794, 1.352, -0.03617, 1.358, 0.1834, 0.9752, 0.1746, 0.9228, 0.2192, 0.9211, 0.225, 0.9708, 0.1746, 0.9228, 0.1747, 0.9092, 0.2188, 0.9151, 0.2192, 0.9211, 1.385, 0.7243, 1.388, 0.7748, 1.351, 0.7767, 1.351, 0.7247, 1.388, 0.7748, 1.386, 0.7884, 1.349, 0.7903, 1.351, 0.7767, 0.2251, 0.9797, 0.2192, 1.028, 0.1746, 1.026, 0.1835, 0.9752, 0.2192, 1.028, 0.2189, 1.034, 0.1748, 1.04, 0.1746, 1.026, 0.6573, 1.404, 0.6332, 1.401, 0.6332, 1.363, 0.6573, 1.366, 0.6807, 1.022, 0.6737, 1.016, 0.7314, 1.016, 0.7224, 1.022, 0.7172, 1.048, 0.7197, 1.054, 0.6779, 1.054, 0.6834, 1.048, 1.364, 1.363, 1.39, 1.36, 1.39, 1.402, 1.364, 1.397, 0.7165, 1.125, 0.7186, 1.119, 0.7314, 1.158, 0.7257, 1.153, 1.409, 1.335, 1.386, 1.333, 1.386, 1.307, 1.409, 1.309, 0.2214, 1.416, 0.1989, 1.407, 0.1989, 1.373, 0.2214, 1.382, -0.03617, 1.332, -0.01424, 1.322, -0.01424, 1.364, -0.03617, 1.374, 0.6821, 1.094, 0.6778, 1.089, 0.7197, 1.089, 0.7197, 1.094, 0.6834, 1.048, 0.6779, 1.054, 0.6737, 1.016, 0.6807, 1.022, 1.217, 1.369, 1.242, 1.37, 1.242, 1.409, 1.217, 1.407, 0.17, 1.42, 0.1456, 1.421, 0.1456, 1.395, 0.17, 1.395, 0.1456, 1.42, 0.1212, 1.421, 0.1212, 1.396, 0.1456, 1.395, 0.1746, 1.375, 0.1989, 1.373, 0.1989, 1.411, 0.1746, 1.413, 0.7257, 1.153, 0.7314, 1.158, 0.6737, 1.158, 0.6795, 1.153, -0.03617, 1.284, -0.007647, 1.275, -0.007647, 1.322, -0.03616, 1.32, 1.343, 1.416, 1.321, 1.417, 1.321, 1.381, 1.343, 1.38, 1.388, 0.7255, 1.409, 0.7243, 1.409, 0.753, 1.388, 0.754, 1.388, 0.8385, 1.409, 0.8379, 1.409, 0.8666, 1.388, 0.867, 0.6245, 1.009, 0.6178, 1.016, 0.6244, 0.9579, 0.6299, 0.9642, 0.6299, 0.9642, 0.6244, 0.9579, 0.654, 0.9579, 0.654, 0.9642, 0.6475, 1.009, 0.6475, 1.016, 0.6178, 1.016, 0.6245, 1.009, 0.6858, 0.9643, 0.6927, 0.958, 0.6861, 1.016, 0.6804, 1.009, 0.654, 0.9642, 0.654, 0.9579, 0.6927, 0.958, 0.6858, 0.9643, 0.6804, 1.009, 0.6861, 1.016, 0.6475, 1.016, 0.6475, 1.009, 0.1787, 1.274, 0.2225, 1.286, 0.2185, 1.318, 0.1746, 1.307, 0.1816, 1.25, 0.2255, 1.261, 0.2225, 1.286, 0.1787, 1.274, 0.225, 0.6989, 0.2308, 0.699, 0.2308, 0.7445, 0.225, 0.7444, 0.05681, 1.37, 0.03508, 1.372, 0.03184, 1.339, 0.05358, 1.337, 0.2185, 1.318, 0.2255, 1.373, 0.1816, 1.362, 0.1746, 1.307, 0.1216, 1.308, 0.09984, 1.306, 0.1236, 1.282, 0.1293, 1.284, 1.286, 1.415, 1.264, 1.414, 1.264, 1.369, 1.286, 1.369, 1.321, 1.38, 1.321, 1.323, 1.364, 1.307, 1.364, 1.363, 0.03184, 1.339, 0.0426, 1.284, 0.06434, 1.282, 0.05358, 1.337, 0.1186, 1.34, 0.1293, 1.395, 0.1076, 1.392, 0.09683, 1.337, 0.6779, 1.054, 0.6778, 1.089, 0.6821, 1.094, 0.6806, 1.119, 0.6737, 1.158, 0.6737, 1.016, 0.6806, 1.119, 0.6807, 1.125, 0.6795, 1.153, 0.6737, 1.158, 0.7186, 1.119, 0.7197, 1.094, 0.7197, 1.089, 0.7197, 1.054, 0.7314, 1.016, 0.7314, 1.158, 0.7197, 1.054, 0.7172, 1.048, 0.7224, 1.022, 0.7314, 1.016, 0.2447, 0.4726, 0.3811, 0.4725, 0.3811, 0.9857, 0.22, 0.9955, 0.9032, 0.0, 0.9032, 0.5113, 0.8464, 0.48, 0.7725, 0.1517, 0.5506, 0.8581, 0.5192, 0.5332, 0.6788, 0.558, 0.6788, 0.8864])
me_cube_001.materials.append(mat_material_001)
me_cube_001.materials.append(mat_material_002)
me_cube_001.materials.append(mat_face)
me_cube_001.materials.append(mat_skin)
me_cube_001.use_remesh_preserve_volume = False
me_cube_001.use_remesh_preserve_attributes = False
me_cube_001.use_mirror_vertex_groups = False
me_cube_001.update()

# ---- objects
ob_hemi = bpy.data.objects.new('Hemi', light_hemi)
ob_cube = bpy.data.objects.new('Cube', me_cube_001)

# ---- transforms, parenting, visibility, modifiers, constraints
ob_hemi.location = (-1.161, 1.315, -1.483)
ob_hemi.hide_viewport = True
ob_hemi.lineart.crease_threshold = 0.0
ob_cube.location = (0.0, 0.0, 0.0)
ob_cube.rotation_euler = (-1.192e-07, -0.0, 0.0)
ob_cube.scale = (0.2031, 0.2031, 0.2031)
ob_cube.lineart.crease_threshold = 0.0
_m = ob_cube.modifiers.new('Subsurf', 'SUBSURF')
_m.uv_smooth = 'PRESERVE_CORNERS'
_m.quality = 2
_m.levels = 2
_m.show_only_control_edges = False

# ---- collection membership
col_collection_1.objects.link(ob_hemi)
col_collection_1.objects.link(ob_cube)

# ---- scene / render settings (as saved in the file)
scene.frame_start = 1; scene.frame_end = 250; scene.frame_set(1)
scene.render.engine = 'BLENDER_EEVEE_NEXT'
scene.render.resolution_percentage = 50
scene.render.dither_intensity = 0.0
scene.cycles.use_denoising = False
scene.cycles.samples = 128
scene.cycles.sampling_pattern = 'TABULATED_SOBOL'
scene.cycles.light_sampling_threshold = 0.0
scene.cycles.use_adaptive_sampling = False
scene.cycles.use_light_tree = False
scene.cycles.blur_glossy = 0.0
scene.cycles.sample_clamp_indirect = 0.0
scene.view_settings.view_transform = 'Standard'
bpy.context.view_layer.update()

# ---- added for rendering (the .blend has no active camera): camera
cam_auto = bpy.data.cameras.new('AutoCamera')
cam_auto.lens = 50.0
cam_auto.sensor_width = 36.0
cam_auto.clip_end = 1000.0
ob_auto_camera = bpy.data.objects.new('AutoCamera', cam_auto)
scene.collection.objects.link(ob_auto_camera)
ob_auto_camera.location = (1.85194, -2.13725, 1.30739)
ob_auto_camera.rotation_euler = (1.09748, -7.21219e-08, 0.694738)
scene.camera = ob_auto_camera
bpy.context.view_layer.update()
